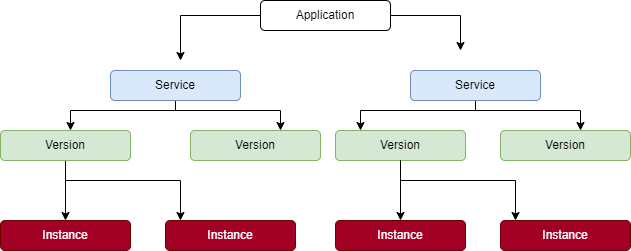

The diagram above was exported from draw.io. Its source (the exported page's mxGraphModel, read from the mxfile embedded in the PNG):
<mxGraphModel dx="1199" dy="631" grid="1" gridSize="10" guides="1" tooltips="1" connect="1" arrows="1" fold="1" page="1" pageScale="1" pageWidth="850" pageHeight="1100" math="0" shadow="0">
  <root>
    <mxCell id="0" />
    <mxCell id="1" parent="0" />
    <mxCell id="w92zxbqxtLaaJ2GIC_aX-6" style="edgeStyle=orthogonalEdgeStyle;rounded=0;orthogonalLoop=1;jettySize=auto;html=1;" edge="1" parent="1" source="w92zxbqxtLaaJ2GIC_aX-1">
      <mxGeometry relative="1" as="geometry">
        <mxPoint x="270" y="230" as="targetPoint" />
      </mxGeometry>
    </mxCell>
    <mxCell id="w92zxbqxtLaaJ2GIC_aX-7" style="edgeStyle=orthogonalEdgeStyle;rounded=0;orthogonalLoop=1;jettySize=auto;html=1;" edge="1" parent="1" source="w92zxbqxtLaaJ2GIC_aX-1">
      <mxGeometry relative="1" as="geometry">
        <mxPoint x="550" y="220" as="targetPoint" />
      </mxGeometry>
    </mxCell>
    <mxCell id="w92zxbqxtLaaJ2GIC_aX-1" value="Application" style="rounded=1;whiteSpace=wrap;html=1;" vertex="1" parent="1">
      <mxGeometry x="350" y="170" width="130" height="30" as="geometry" />
    </mxCell>
    <mxCell id="w92zxbqxtLaaJ2GIC_aX-16" style="edgeStyle=orthogonalEdgeStyle;rounded=0;orthogonalLoop=1;jettySize=auto;html=1;" edge="1" parent="1" source="w92zxbqxtLaaJ2GIC_aX-2">
      <mxGeometry relative="1" as="geometry">
        <mxPoint x="160" y="300" as="targetPoint" />
        <Array as="points">
          <mxPoint x="265" y="280" />
          <mxPoint x="160" y="280" />
        </Array>
      </mxGeometry>
    </mxCell>
    <mxCell id="w92zxbqxtLaaJ2GIC_aX-17" style="edgeStyle=orthogonalEdgeStyle;rounded=0;orthogonalLoop=1;jettySize=auto;html=1;" edge="1" parent="1" source="w92zxbqxtLaaJ2GIC_aX-2">
      <mxGeometry relative="1" as="geometry">
        <mxPoint x="370" y="300" as="targetPoint" />
        <Array as="points">
          <mxPoint x="265" y="280" />
          <mxPoint x="370" y="280" />
        </Array>
      </mxGeometry>
    </mxCell>
    <mxCell id="w92zxbqxtLaaJ2GIC_aX-2" value="Service" style="rounded=1;whiteSpace=wrap;html=1;fillColor=#dae8fc;strokeColor=#6c8ebf;" vertex="1" parent="1">
      <mxGeometry x="200" y="240" width="130" height="30" as="geometry" />
    </mxCell>
    <mxCell id="w92zxbqxtLaaJ2GIC_aX-13" style="edgeStyle=orthogonalEdgeStyle;rounded=0;orthogonalLoop=1;jettySize=auto;html=1;" edge="1" parent="1" source="w92zxbqxtLaaJ2GIC_aX-3">
      <mxGeometry relative="1" as="geometry">
        <mxPoint x="670" y="300" as="targetPoint" />
        <Array as="points">
          <mxPoint x="565" y="280" />
          <mxPoint x="670" y="280" />
        </Array>
      </mxGeometry>
    </mxCell>
    <mxCell id="w92zxbqxtLaaJ2GIC_aX-14" style="edgeStyle=orthogonalEdgeStyle;rounded=0;orthogonalLoop=1;jettySize=auto;html=1;" edge="1" parent="1" source="w92zxbqxtLaaJ2GIC_aX-3">
      <mxGeometry relative="1" as="geometry">
        <mxPoint x="450" y="300" as="targetPoint" />
        <Array as="points">
          <mxPoint x="565" y="280" />
          <mxPoint x="450" y="280" />
        </Array>
      </mxGeometry>
    </mxCell>
    <mxCell id="w92zxbqxtLaaJ2GIC_aX-3" value="Service" style="rounded=1;whiteSpace=wrap;html=1;fillColor=#dae8fc;strokeColor=#6c8ebf;" vertex="1" parent="1">
      <mxGeometry x="500" y="240" width="130" height="30" as="geometry" />
    </mxCell>
    <mxCell id="w92zxbqxtLaaJ2GIC_aX-24" style="edgeStyle=orthogonalEdgeStyle;rounded=0;orthogonalLoop=1;jettySize=auto;html=1;entryX=0.5;entryY=0;entryDx=0;entryDy=0;" edge="1" parent="1" source="w92zxbqxtLaaJ2GIC_aX-8" target="w92zxbqxtLaaJ2GIC_aX-18">
      <mxGeometry relative="1" as="geometry" />
    </mxCell>
    <mxCell id="w92zxbqxtLaaJ2GIC_aX-25" style="edgeStyle=orthogonalEdgeStyle;rounded=0;orthogonalLoop=1;jettySize=auto;html=1;entryX=0.115;entryY=0;entryDx=0;entryDy=0;entryPerimeter=0;" edge="1" parent="1" source="w92zxbqxtLaaJ2GIC_aX-8" target="w92zxbqxtLaaJ2GIC_aX-19">
      <mxGeometry relative="1" as="geometry">
        <Array as="points">
          <mxPoint x="155" y="350" />
          <mxPoint x="270" y="350" />
        </Array>
      </mxGeometry>
    </mxCell>
    <mxCell id="w92zxbqxtLaaJ2GIC_aX-8" value="Version" style="rounded=1;whiteSpace=wrap;html=1;fillColor=#d5e8d4;strokeColor=#82b366;" vertex="1" parent="1">
      <mxGeometry x="90" y="300" width="130" height="30" as="geometry" />
    </mxCell>
    <mxCell id="w92zxbqxtLaaJ2GIC_aX-9" value="Version" style="rounded=1;whiteSpace=wrap;html=1;fillColor=#d5e8d4;strokeColor=#82b366;" vertex="1" parent="1">
      <mxGeometry x="280" y="300" width="130" height="30" as="geometry" />
    </mxCell>
    <mxCell id="w92zxbqxtLaaJ2GIC_aX-10" value="Version" style="rounded=1;whiteSpace=wrap;html=1;fillColor=#d5e8d4;strokeColor=#82b366;" vertex="1" parent="1">
      <mxGeometry x="590" y="300" width="130" height="30" as="geometry" />
    </mxCell>
    <mxCell id="w92zxbqxtLaaJ2GIC_aX-11" value="Version" style="rounded=1;whiteSpace=wrap;html=1;fillColor=#d5e8d4;strokeColor=#82b366;" vertex="1" parent="1">
      <mxGeometry x="425" y="300" width="130" height="30" as="geometry" />
    </mxCell>
    <mxCell id="w92zxbqxtLaaJ2GIC_aX-18" value="Instance" style="rounded=1;whiteSpace=wrap;html=1;fillColor=#a20025;strokeColor=#6F0000;fontColor=#ffffff;" vertex="1" parent="1">
      <mxGeometry x="90" y="390" width="130" height="30" as="geometry" />
    </mxCell>
    <mxCell id="w92zxbqxtLaaJ2GIC_aX-19" value="Instance" style="rounded=1;whiteSpace=wrap;html=1;fillColor=#a20025;strokeColor=#6F0000;fontColor=#ffffff;" vertex="1" parent="1">
      <mxGeometry x="255" y="390" width="130" height="30" as="geometry" />
    </mxCell>
    <mxCell id="w92zxbqxtLaaJ2GIC_aX-22" value="Instance" style="rounded=1;whiteSpace=wrap;html=1;fillColor=#a20025;strokeColor=#6F0000;fontColor=#ffffff;" vertex="1" parent="1">
      <mxGeometry x="425" y="390" width="130" height="30" as="geometry" />
    </mxCell>
    <mxCell id="w92zxbqxtLaaJ2GIC_aX-23" value="Instance" style="rounded=1;whiteSpace=wrap;html=1;fillColor=#a20025;strokeColor=#6F0000;fontColor=#ffffff;" vertex="1" parent="1">
      <mxGeometry x="590" y="390" width="130" height="30" as="geometry" />
    </mxCell>
    <mxCell id="w92zxbqxtLaaJ2GIC_aX-26" style="edgeStyle=orthogonalEdgeStyle;rounded=0;orthogonalLoop=1;jettySize=auto;html=1;entryX=0.5;entryY=0;entryDx=0;entryDy=0;" edge="1" parent="1">
      <mxGeometry relative="1" as="geometry">
        <mxPoint x="490" y="330" as="sourcePoint" />
        <mxPoint x="490" y="390" as="targetPoint" />
      </mxGeometry>
    </mxCell>
    <mxCell id="w92zxbqxtLaaJ2GIC_aX-27" style="edgeStyle=orthogonalEdgeStyle;rounded=0;orthogonalLoop=1;jettySize=auto;html=1;entryX=0.115;entryY=0;entryDx=0;entryDy=0;entryPerimeter=0;" edge="1" parent="1">
      <mxGeometry relative="1" as="geometry">
        <mxPoint x="490" y="330" as="sourcePoint" />
        <mxPoint x="605" y="390" as="targetPoint" />
        <Array as="points">
          <mxPoint x="490" y="350" />
          <mxPoint x="605" y="350" />
        </Array>
      </mxGeometry>
    </mxCell>
  </root>
</mxGraphModel>